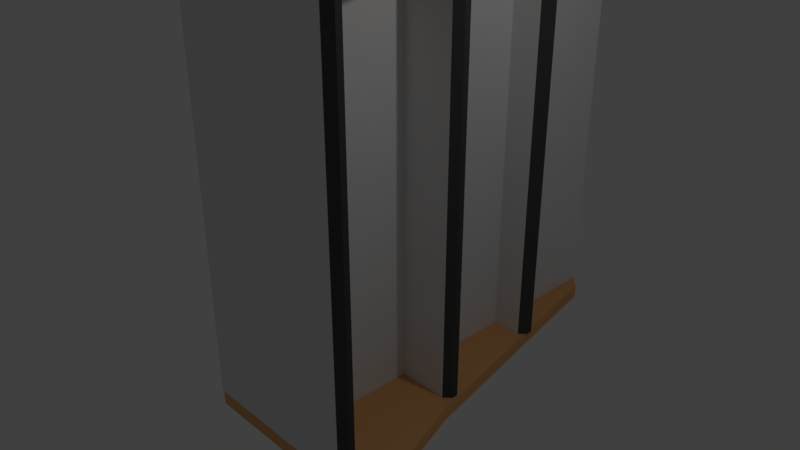 # Source: Shelve.blend  (saved by Blender 2.79.0; exported with 4.5.12 LTS)
import bpy
from mathutils import Matrix  # noqa: F401  (used for matrix-valued properties, if any)

bpy.ops.wm.read_factory_settings(use_empty=True)
scene = bpy.context.scene
scene.name = 'Scene'

# ---- collections
col_collection_1 = bpy.data.collections.new('Collection 1'); scene.collection.children.link(col_collection_1)

# ---- materials (node trees are filled in below, after node groups)
mat_shelve = bpy.data.materials.new('Shelve')
mat_shelve.alpha_threshold = 0.0
mat_shelve.use_transparent_shadow = False
mat_shelve.roughness = 0.5
mat_shelve_border = bpy.data.materials.new('Shelve_Border')
mat_shelve_border.alpha_threshold = 0.0
mat_shelve_border.use_transparent_shadow = False
mat_shelve_border.diffuse_color = (0.8, 0.4142, 0.1676, 1.0)
mat_shelve_border.roughness = 0.5
mat_shelve_edge = bpy.data.materials.new('Shelve_Edge')
mat_shelve_edge.alpha_threshold = 0.0
mat_shelve_edge.use_transparent_shadow = False
mat_shelve_edge.diffuse_color = (0.06998, 0.06998, 0.06998, 1.0)
mat_shelve_edge.roughness = 0.5
mat_shelve_light = bpy.data.materials.new('Shelve_Light')
mat_shelve_light.alpha_threshold = 0.0
mat_shelve_light.use_transparent_shadow = False
mat_shelve_light.diffuse_color = (0.1643, 0.8, 0.327, 1.0)
mat_shelve_light.roughness = 0.5

# ---- material node trees

# ---- world
world_world = bpy.data.worlds.new('World'); scene.world = world_world
world_world.color = (0.05088, 0.05088, 0.05088)
world_world.use_sun_shadow = False
world_world.sun_shadow_jitter_overblur = 0.0
world_world.cycles.sampling_method = 'MANUAL'

# ---- cameras
cam_camera = bpy.data.cameras.new('Camera')
cam_camera.clip_end = 100.0
cam_camera.lens = 35.0
cam_camera.sensor_width = 32.0
cam_camera.sensor_height = 18.0
cam_camera.ortho_scale = 7.314
cam_camera.dof.focus_distance = 0.0
cam_camera.dof.aperture_fstop = 128.0

# ---- lights
light_lamp = bpy.data.lights.new('Lamp', 'POINT')
light_lamp.transmission_factor = 0.0
light_lamp.cutoff_distance = 30.0
light_lamp.energy = 100.0
light_lamp.shadow_buffer_clip_start = 1.001
light_lamp.shadow_soft_size = 0.1
light_lamp.shadow_maximum_resolution = 0.006
light_lamp.use_absolute_resolution = True

# ---- meshes
me_cube_002 = bpy.data.meshes.new('Cube.002')
me_cube_002.from_pydata([(-0.1875, -1.618, -2.0), (-0.1875, -1.618, 4.0), (-0.1875, 4.382, -2.0), (-0.1875, 4.382, 4.0), (0.1875, -1.618, -2.0), (0.1875, -1.618, 4.0), (0.1875, 4.382, -2.0), (0.1875, 4.382, 4.0), (-1.2, -1.618, 4.0), (-0.375, 4.182, 4.0), (0.375, 4.182, 4.0), (1.2, -1.618, 4.0), (-1.2, -1.618, 4.2), (-0.375, 4.182, 4.2), (0.375, 4.182, 4.2), (1.2, -1.618, 4.2), (-0.375, 4.182, -2.0), (-1.2, -1.618, -2.0), (0.375, 4.182, -2.0), (1.2, -1.618, -2.0), (-0.375, 4.182, -2.2), (-1.2, -1.618, -2.2), (0.375, 4.182, -2.2), (1.2, -1.618, -2.2), (0.09375, 4.382, -2.0), (-0.09375, 4.382, -2.0), (-0.09375, 4.382, 4.0), (0.09375, 4.382, 4.0), (-0.09375, -1.618, -2.0), (0.09375, -1.618, -2.0), (0.09375, -1.618, 4.0), (-0.09375, -1.618, 4.0), (-0.07425, 4.382, 4.03), (0.07425, 4.382, 4.03), (0.1875, -1.618, 4.0), (-0.1875, -1.618, 4.0), (-0.07425, 4.382, 4.17), (0.07425, 4.382, 4.17), (0.1875, -1.618, 4.2), (-0.1875, -1.618, 4.2), (0.1875, 4.382, -2.0), (-0.1875, 4.382, -2.0), (-0.1875, -1.618, -2.0), (0.1875, -1.618, -2.0), (0.1875, 4.382, -2.2), (-0.1875, 4.382, -2.2), (-0.1875, -1.618, -2.2), (0.1875, -1.618, -2.2), (-0.1875, 2.382, -2.0), (-0.1875, 0.4437, -2.0), (-0.1875, 0.4437, 4.0), (-0.1875, 2.382, 4.0), (0.1875, 0.4437, -2.0), (0.1875, 2.382, -2.0), (0.1875, 2.382, 4.0), (0.1875, 0.4437, 4.0), (-1.125, 0.3156, 4.0), (-0.75, 2.249, 4.0), (0.75, 2.249, 4.0), (1.125, 0.3156, 4.0), (-1.125, 0.3156, 4.2), (-0.75, 2.249, 4.2), (0.75, 2.249, 4.2), (1.125, 0.3156, 4.2), (-0.75, 2.249, -2.0), (-1.125, 0.3156, -2.0), (1.125, 0.3156, -2.0), (0.75, 2.249, -2.0), (-0.75, 2.249, -2.2), (-1.125, 0.3156, -2.2), (1.125, 0.3156, -2.2), (0.75, 2.249, -2.2), (-0.1875, 2.382, -2.2), (-0.1875, 0.3822, -2.2), (0.1875, 2.382, -2.2), (0.1875, 0.3822, -2.2), (0.1875, 2.382, 4.2), (0.1875, 0.3822, 4.2), (-0.1875, 2.382, 4.2), (-0.1875, 0.3822, 4.2), (-0.1875, -0.668, -2.0), (-0.1875, -1.535, -2.0), (0.1875, -0.668, 4.0), (0.1875, -1.535, 4.0), (1.454, -0.6996, 4.0), (1.592, -1.344, 4.0), (1.454, -0.6996, 4.2), (1.592, -1.344, 4.2), (-1.454, -0.6996, -2.0), (-1.592, -1.344, -2.0), (-1.454, -0.6996, -2.2), (-1.592, -1.344, -2.2), (-0.1875, -0.668, -2.2), (-0.1875, -1.335, -2.2), (0.1875, -0.668, -2.2), (0.1875, -1.335, -2.2), (0.1875, -0.668, 4.2), (0.1875, -1.335, 4.2), (-0.1875, -0.668, 4.2), (-0.1875, -1.335, 4.2), (-0.1875, -1.535, 4.0), (-0.1875, -0.668, 4.0), (0.1875, -1.535, -2.0), (0.1875, -0.668, -2.0), (-1.592, -1.344, 4.0), (-1.454, -0.6996, 4.0), (-1.592, -1.344, 4.2), (-1.454, -0.6996, 4.2), (1.592, -1.344, -2.0), (1.454, -0.6996, -2.0), (1.592, -1.344, -2.2), (1.454, -0.6996, -2.2), (1.237, -1.535, 4.0), (1.237, -1.618, 4.0), (1.237, -1.618, -2.0), (1.237, -1.535, -2.0), (-1.237, -1.535, -2.0), (-1.237, -1.618, -2.0), (-1.237, -1.618, 4.0), (-1.237, -1.535, 4.0), (-0.1875, 0.5308, -2.0), (-0.1875, 0.5308, 4.0), (0.1875, 0.5308, -2.0), (0.1875, 0.5308, 4.0), (-1.048, 0.712, 4.0), (1.048, 0.712, 4.0), (-1.048, 0.712, 4.2), (1.048, 0.712, 4.2), (-1.048, 0.712, -2.0), (1.048, 0.712, -2.0), (-1.048, 0.712, -2.2), (1.048, 0.712, -2.2), (-0.1875, 0.7923, -2.2), (0.1875, 0.7923, -2.2), (0.1875, 0.7923, 4.2), (-0.1875, 0.7923, 4.2), (0.9375, 0.5308, 4.0), (0.9375, 0.4437, 4.0), (0.9375, 0.4437, -2.0), (0.9375, 0.5308, -2.0), (-0.1875, 2.473, 4.0), (0.1875, 2.473, -2.0), (-0.6955, 2.53, 4.0), (-0.6955, 2.53, 4.2), (0.6955, 2.53, -2.0), (0.6955, 2.53, -2.2), (-0.1875, 2.473, -2.0), (0.1875, 2.473, 4.0), (0.6955, 2.53, 4.0), (0.6955, 2.53, 4.2), (-0.6955, 2.53, -2.0), (-0.6955, 2.53, -2.2), (-0.1875, 2.673, -2.2), (0.1875, 2.673, -2.2), (0.1875, 2.673, 4.2), (-0.1875, 2.673, 4.2), (0.6375, 2.473, 4.0), (0.6375, 2.382, 4.0), (0.6375, 2.382, -2.0), (0.6375, 2.473, -2.0), (-0.6375, 2.473, -2.0), (-0.6375, 2.382, -2.0), (-0.6375, 2.382, 4.0), (-0.6375, 2.473, 4.0), (-0.9375, 0.5308, -2.0), (-0.9375, 0.4437, -2.0), (-0.9375, 0.4437, 4.0), (-0.9375, 0.5308, 4.0), (-0.1875, 4.382, 4.0), (0.1875, 4.382, 4.0), (-0.1875, 4.382, 4.2), (0.1875, 4.382, 4.2), (-0.07425, 5.082, 4.03), (0.07425, 5.082, 4.03), (-0.07425, 5.082, 4.17), (0.07425, 5.082, 4.17), (-0.104, 5.082, 4.002), (0.104, 5.082, 4.002), (-0.104, 5.082, 4.198), (0.104, 5.082, 4.198), (-0.0708, 5.382, 4.036), (0.0708, 5.382, 4.036), (-0.0708, 5.382, 4.164), (0.0708, 5.382, 4.164), (-0.7375, 2.573, -2.0), (-0.7375, 2.482, -2.0), (-0.7375, 2.482, 4.0), (-0.7375, 2.573, 4.0), (-1.038, 0.6308, -2.0), (-1.038, 0.5437, -2.0), (-1.038, 0.5437, 4.0), (-1.038, 0.6308, 4.0), (-1.337, -1.435, -2.0), (-1.337, -1.518, -2.0), (-1.337, -1.518, 4.0), (-1.337, -1.435, 4.0), (1.337, -1.435, 4.0), (1.337, -1.518, 4.0), (1.337, -1.518, -2.0), (1.337, -1.435, -2.0), (1.038, 0.6308, 4.0), (1.038, 0.5437, 4.0), (1.038, 0.5437, -2.0), (1.038, 0.6308, -2.0), (0.7375, 2.573, 4.0), (0.7375, 2.482, 4.0), (0.7375, 2.482, -2.0), (0.7375, 2.573, -2.0), (0.104, 5.132, 4.002), (0.104, 5.332, 4.002), (0.104, 5.332, 4.198), (0.104, 5.132, 4.198), (-0.104, 5.132, 4.002), (-0.104, 5.332, 4.002), (-0.104, 5.132, 4.198), (-0.104, 5.332, 4.198), (0.0693, 5.132, 4.198), (-0.0693, 5.132, 4.198), (0.0693, 5.332, 4.198), (-0.0693, 5.332, 4.198), (-0.0693, 5.132, 4.002), (0.0693, 5.132, 4.002), (-0.0693, 5.332, 4.002), (0.0693, 5.332, 4.002), (-0.104, 5.132, 4.165), (-0.104, 5.132, 4.035), (-0.104, 5.332, 4.165), (-0.104, 5.332, 4.035), (0.104, 5.132, 4.035), (0.104, 5.132, 4.165), (0.104, 5.332, 4.035), (0.104, 5.332, 4.165), (-0.104, 5.382, 4.002), (0.104, 5.382, 4.002), (-0.104, 5.382, 4.198), (0.104, 5.382, 4.198)], [], [(146, 140, 3, 2), (5, 4, 114, 113), (146, 2, 16, 150), (100, 1, 8, 104), (30, 5, 11, 34), (26, 3, 9, 168), (147, 7, 10, 148), (99, 106, 12, 39), (42, 17, 21, 46), (102, 4, 19, 108), (28, 0, 17, 42), (24, 6, 18, 40), (95, 110, 23, 47), (40, 18, 22, 44), (108, 19, 23, 110), (150, 16, 20, 151), (16, 41, 45, 20), (41, 40, 44, 45), (91, 93, 46, 21), (93, 95, 47, 46), (2, 25, 41, 16), (25, 24, 40, 41), (4, 29, 43, 19), (29, 28, 42, 43), (19, 43, 47, 23), (43, 42, 46, 47), (87, 97, 38, 15), (7, 27, 169, 10), (229, 228, 230, 231), (1, 31, 35, 8), (30, 31, 1, 0, 28, 29, 4, 5), (149, 154, 76, 62), (26, 27, 7, 6, 24, 25, 2, 3), (225, 224, 226, 227), (127, 134, 77, 63), (152, 153, 74, 72), (132, 133, 75, 73), (151, 152, 72, 68), (130, 132, 73, 69), (88, 65, 69, 90), (128, 64, 68, 130), (144, 67, 71, 145), (129, 66, 70, 131), (153, 145, 71, 74), (133, 131, 70, 75), (141, 53, 67, 144), (122, 52, 66, 129), (155, 143, 61, 78), (135, 126, 60, 79), (82, 55, 59, 84), (123, 54, 58, 125), (140, 51, 57, 142), (121, 50, 56, 124), (80, 49, 65, 88), (120, 48, 64, 128), (141, 147, 156, 159), (123, 55, 137, 136), (80, 101, 50, 49), (120, 121, 51, 48), (81, 0, 117, 116), (81, 100, 101, 80), (0, 81, 89, 17), (81, 80, 88, 89), (5, 83, 85, 11), (83, 82, 84, 85), (17, 89, 91, 21), (89, 88, 90, 91), (63, 77, 96, 86), (86, 96, 97, 87), (73, 75, 94, 92), (92, 94, 95, 93), (69, 73, 92, 90), (90, 92, 93, 91), (66, 109, 111, 70), (109, 108, 110, 111), (75, 70, 111, 94), (94, 111, 110, 95), (52, 103, 109, 66), (103, 102, 108, 109), (79, 60, 107, 98), (98, 107, 106, 99), (50, 101, 105, 56), (101, 100, 104, 105), (52, 55, 82, 103), (103, 82, 83, 102), (158, 159, 207, 206), (4, 102, 115, 114), (83, 5, 113, 112), (102, 83, 112, 115), (119, 116, 192, 195), (1, 100, 119, 118), (0, 1, 118, 117), (100, 81, 116, 119), (50, 121, 167, 166), (53, 54, 123, 122), (49, 120, 128, 65), (51, 121, 124, 57), (55, 123, 125, 59), (78, 61, 126, 135), (53, 122, 129, 67), (74, 71, 131, 133), (67, 129, 131, 71), (65, 128, 130, 69), (68, 72, 132, 130), (72, 74, 133, 132), (62, 76, 134, 127), (137, 138, 202, 201), (122, 123, 136, 139), (52, 122, 139, 138), (55, 52, 138, 137), (6, 7, 147, 141), (3, 140, 142, 9), (170, 13, 143, 155), (6, 141, 144, 18), (44, 22, 145, 153), (18, 144, 145, 22), (20, 45, 152, 151), (45, 44, 153, 152), (14, 171, 154, 149), (64, 150, 151, 68), (54, 147, 148, 58), (48, 146, 150, 64), (146, 48, 161, 160), (113, 114, 198, 197), (53, 141, 159, 158), (54, 53, 158, 157), (147, 54, 157, 156), (163, 160, 184, 187), (48, 51, 162, 161), (51, 140, 163, 162), (140, 146, 160, 163), (165, 166, 190, 189), (120, 49, 165, 164), (49, 50, 166, 165), (121, 120, 164, 167), (32, 36, 174, 172), (172, 174, 178, 176), (36, 32, 168, 170), (33, 37, 171, 169), (231, 230, 209, 233, 235, 210), (58, 148, 149, 62), (175, 173, 177, 179), (9, 142, 143, 13), (57, 124, 126, 61), (59, 125, 127, 63), (227, 226, 215, 234, 232, 213), (105, 104, 106, 107), (185, 186, 187, 184), (161, 162, 186, 185), (162, 163, 187, 186), (160, 161, 185, 184), (189, 190, 191, 188), (166, 167, 191, 190), (164, 165, 189, 188), (167, 164, 188, 191), (193, 194, 195, 192), (117, 118, 194, 193), (118, 119, 195, 194), (116, 117, 193, 192), (199, 196, 197, 198), (203, 200, 201, 202), (207, 204, 205, 206), (114, 115, 199, 198), (138, 139, 203, 202), (159, 156, 204, 207), (115, 112, 196, 199), (156, 157, 205, 204), (139, 136, 200, 203), (112, 113, 197, 196), (136, 137, 201, 200), (157, 158, 206, 205), (56, 105, 107, 60), (216, 211, 210, 218), (176, 178, 214, 224, 225, 212), (224, 214, 215, 226), (85, 84, 86, 87), (220, 212, 213, 222), (179, 177, 208, 228, 229, 211), (228, 208, 209, 230), (208, 221, 223, 209), (221, 220, 222, 223), (177, 176, 212, 220, 221, 208), (214, 217, 219, 215), (217, 216, 218, 219), (178, 179, 211, 216, 217, 214), (219, 218, 210, 235, 234, 215), (223, 222, 213, 232, 233, 209), (180, 182, 183, 181), (173, 172, 176, 177), (174, 175, 179, 178), (36, 37, 175, 174), (33, 32, 172, 173), (37, 36, 170, 171), (32, 33, 169, 168), (171, 170, 155, 154), (76, 78, 135, 134), (96, 98, 99, 97), (77, 79, 98, 96), (134, 135, 79, 77), (31, 30, 34, 35), (27, 26, 168, 169), (212, 225, 227, 213), (97, 99, 39, 38), (34, 38, 39, 35), (211, 229, 231, 210), (154, 155, 78, 76), (11, 85, 87, 15), (125, 58, 62, 127), (84, 59, 63, 86), (124, 56, 60, 126), (142, 57, 61, 143), (37, 33, 173, 175), (10, 169, 171, 14), (8, 35, 39, 12), (34, 11, 15, 38), (104, 8, 12, 106), (148, 10, 14, 149), (168, 9, 13, 170), (180, 181, 233, 232), (183, 182, 234, 235), (182, 180, 232, 234), (181, 183, 235, 233)])
me_cube_002.polygons.foreach_set('material_index', [0, 0, 1, 1, 0, 1, 1, 1, 1, 1, 0, 0, 1, 1, 1, 1, 1, 1, 1, 1, 0, 0, 0, 0, 1, 1, 1, 0, 3, 0, 0, 1, 0, 3, 1, 1, 1, 1, 1, 1, 1, 1, 1, 1, 1, 1, 1, 1, 1, 1, 1, 1, 1, 1, 1, 0, 0, 0, 0, 2, 0, 1, 1, 1, 1, 1, 1, 1, 1, 1, 1, 1, 1, 1, 1, 1, 1, 1, 1, 1, 1, 1, 1, 0, 0, 2, 2, 2, 0, 2, 2, 0, 0, 0, 0, 1, 1, 1, 1, 1, 1, 1, 1, 1, 1, 1, 2, 0, 0, 0, 0, 1, 1, 1, 1, 1, 1, 1, 1, 1, 1, 1, 0, 2, 0, 0, 0, 2, 0, 0, 0, 2, 0, 0, 0, 2, 2, 1, 1, 2, 1, 2, 1, 1, 1, 2, 1, 2, 2, 2, 2, 2, 0, 0, 2, 2, 2, 2, 2, 2, 2, 2, 2, 0, 2, 2, 2, 2, 2, 0, 2, 1, 2, 2, 2, 1, 2, 2, 2, 2, 3, 2, 2, 3, 2, 2, 2, 3, 2, 2, 2, 2, 1, 1, 1, 1, 1, 1, 1, 0, 0, 2, 1, 1, 2, 1, 1, 1, 1, 1, 1, 2, 1, 1, 1, 1, 1, 1, 2, 2, 2, 2])
me_cube_002.materials.append(mat_shelve)
me_cube_002.materials.append(mat_shelve_border)
me_cube_002.materials.append(mat_shelve_edge)
me_cube_002.materials.append(mat_shelve_light)
me_cube_002.use_remesh_preserve_volume = False
me_cube_002.use_remesh_preserve_attributes = False
me_cube_002.use_mirror_vertex_groups = False
me_cube_002.update()

# ---- objects
ob_lamp = bpy.data.objects.new('Lamp', light_lamp)
ob_camera = bpy.data.objects.new('Camera', cam_camera)
ob_shelves = bpy.data.objects.new('Shelves', me_cube_002)

# ---- transforms, parenting, visibility, modifiers, constraints
ob_lamp.location = (4.076, 1.005, 5.904)
ob_lamp.rotation_euler = (0.6503, 0.05522, 1.866)
ob_lamp.lock_rotations_4d = False
ob_lamp.empty_display_type = 'ARROWS'
ob_lamp.color = (0.0, 0.0, 0.0, 0.0)
ob_lamp.lineart.crease_threshold = 0.0
ob_camera.location = (7.481, -6.508, 5.344)
ob_camera.rotation_euler = (1.109, 0.0, 0.8149)
ob_camera.lock_rotations_4d = False
ob_camera.empty_display_type = 'ARROWS'
ob_camera.color = (0.0, 0.0, 0.0, 0.0)
ob_camera.display_type = 'WIRE'
ob_camera.lineart.crease_threshold = 0.0
ob_shelves.location = (0.0, 0.0, 0.0)
ob_shelves.lineart.crease_threshold = 0.0

# ---- collection membership
col_collection_1.objects.link(ob_lamp)
col_collection_1.objects.link(ob_camera)
col_collection_1.objects.link(ob_shelves)

# ---- scene / render settings (as saved in the file)
scene.camera = ob_camera
scene.frame_start = 1; scene.frame_end = 250; scene.frame_set(1)
scene.render.engine = 'BLENDER_EEVEE_NEXT'
scene.render.resolution_percentage = 50
scene.render.dither_intensity = 0.0
scene.cycles.use_denoising = False
scene.cycles.samples = 128
scene.cycles.sampling_pattern = 'TABULATED_SOBOL'
scene.cycles.use_adaptive_sampling = False
scene.cycles.use_light_tree = False
scene.cycles.blur_glossy = 0.0
scene.cycles.sample_clamp_indirect = 0.0
scene.view_settings.view_transform = 'Standard'
bpy.context.view_layer.update()
